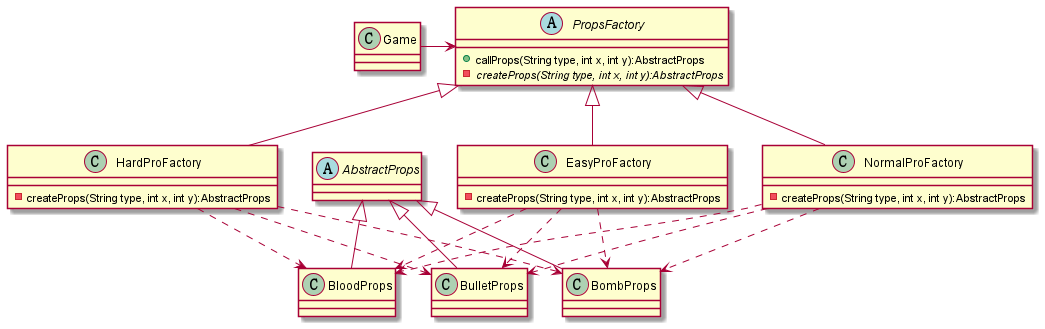

The diagram above was rendered by PlantUML. Its source (embedded in the PNG):
@startuml
'https://plantuml.com/class-diagram
class Game{

}

abstract PropsFactory{
    + callProps(String type, int x, int y):AbstractProps
    - {abstract} createProps(String type, int x, int y):AbstractProps

}

class EasyProFactory{
    - createProps(String type, int x, int y):AbstractProps
}
class NormalProFactory {
    - createProps(String type, int x, int y):AbstractProps
}
class HardProFactory {
    - createProps(String type, int x, int y):AbstractProps
}

PropsFactory <|-- EasyProFactory
PropsFactory <|-- NormalProFactory
PropsFactory <|-- HardProFactory

Game -> PropsFactory 

AbstractProps <|-- BloodProps
AbstractProps <|-- BulletProps
AbstractProps <|-- BombProps

EasyProFactory..>BloodProps
EasyProFactory..>BulletProps
EasyProFactory..>BombProps

NormalProFactory..>BloodProps
NormalProFactory..>BulletProps
NormalProFactory..>BombProps

HardProFactory..>BloodProps
HardProFactory..>BulletProps
HardProFactory..>BombProps



abstract class AbstractProps{
}

class BloodProps
{
}

class BulletProps
{
}

class BombProps
{
}





@enduml